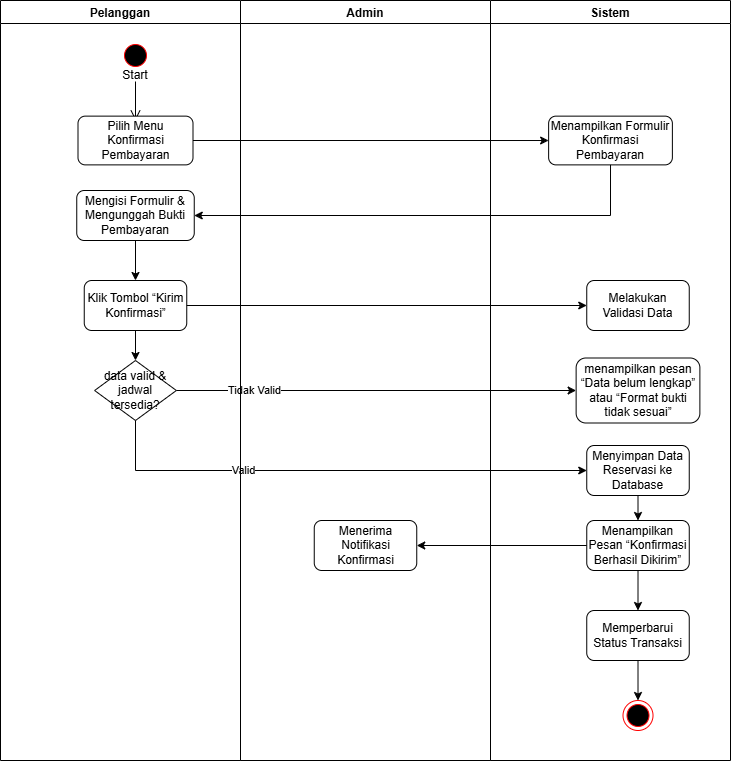

The diagram above was exported from draw.io. Its source (the exported page's mxGraphModel, read from the mxfile embedded in the PNG):
<mxGraphModel dx="873" dy="501" grid="1" gridSize="10" guides="1" tooltips="1" connect="1" arrows="1" fold="1" page="1" pageScale="1" pageWidth="827" pageHeight="1169" math="0" shadow="0">
  <root>
    <mxCell id="0" />
    <mxCell id="1" parent="0" />
    <mxCell id="2Z5VwvXFZSZgPEQMYL6c-1" value="Pelanggan" style="swimlane;" vertex="1" parent="1">
      <mxGeometry x="50" y="40" width="240" height="760" as="geometry">
        <mxRectangle x="40" y="40" width="90" height="30" as="alternateBounds" />
      </mxGeometry>
    </mxCell>
    <mxCell id="2Z5VwvXFZSZgPEQMYL6c-2" value="" style="ellipse;html=1;shape=startState;fillColor=#000000;strokeColor=#ff0000;" vertex="1" parent="2Z5VwvXFZSZgPEQMYL6c-1">
      <mxGeometry x="120" y="40" width="30" height="30" as="geometry" />
    </mxCell>
    <mxCell id="2Z5VwvXFZSZgPEQMYL6c-3" value="" style="edgeStyle=orthogonalEdgeStyle;html=1;verticalAlign=bottom;endArrow=open;endSize=8;strokeColor=light-dark(#000000, #ff9090);rounded=0;" edge="1" parent="2Z5VwvXFZSZgPEQMYL6c-1">
      <mxGeometry relative="1" as="geometry">
        <mxPoint x="135" y="120" as="targetPoint" />
        <mxPoint x="135" y="81" as="sourcePoint" />
      </mxGeometry>
    </mxCell>
    <mxCell id="2Z5VwvXFZSZgPEQMYL6c-4" value="Start" style="text;html=1;whiteSpace=wrap;strokeColor=none;fillColor=none;align=center;verticalAlign=middle;rounded=0;" vertex="1" parent="2Z5VwvXFZSZgPEQMYL6c-1">
      <mxGeometry x="105" y="60" width="60" height="30" as="geometry" />
    </mxCell>
    <mxCell id="2Z5VwvXFZSZgPEQMYL6c-5" value="Pilih Menu Konfirmasi Pembayaran" style="rounded=1;whiteSpace=wrap;html=1;" vertex="1" parent="2Z5VwvXFZSZgPEQMYL6c-1">
      <mxGeometry x="77.5" y="115.63" width="115" height="48.75" as="geometry" />
    </mxCell>
    <mxCell id="2Z5VwvXFZSZgPEQMYL6c-6" style="edgeStyle=orthogonalEdgeStyle;rounded=0;orthogonalLoop=1;jettySize=auto;html=1;exitX=0.5;exitY=1;exitDx=0;exitDy=0;entryX=0.5;entryY=0;entryDx=0;entryDy=0;" edge="1" parent="2Z5VwvXFZSZgPEQMYL6c-1" source="2Z5VwvXFZSZgPEQMYL6c-7" target="2Z5VwvXFZSZgPEQMYL6c-8">
      <mxGeometry relative="1" as="geometry" />
    </mxCell>
    <mxCell id="2Z5VwvXFZSZgPEQMYL6c-7" value="Mengisi Formulir &amp;amp; Mengunggah Bukti Pembayaran" style="rounded=1;whiteSpace=wrap;html=1;" vertex="1" parent="2Z5VwvXFZSZgPEQMYL6c-1">
      <mxGeometry x="76.25" y="190" width="117.5" height="50" as="geometry" />
    </mxCell>
    <mxCell id="2Z5VwvXFZSZgPEQMYL6c-8" value="Klik Tombol “Kirim Konfirmasi”" style="rounded=1;whiteSpace=wrap;html=1;" vertex="1" parent="2Z5VwvXFZSZgPEQMYL6c-1">
      <mxGeometry x="83.75" y="280" width="102.5" height="50" as="geometry" />
    </mxCell>
    <mxCell id="2Z5VwvXFZSZgPEQMYL6c-9" value="data valid &amp;amp; jadwal tersedia?" style="rhombus;whiteSpace=wrap;html=1;" vertex="1" parent="2Z5VwvXFZSZgPEQMYL6c-1">
      <mxGeometry x="94.11999999999999" y="360" width="81.75" height="60" as="geometry" />
    </mxCell>
    <mxCell id="2Z5VwvXFZSZgPEQMYL6c-10" style="edgeStyle=orthogonalEdgeStyle;rounded=0;orthogonalLoop=1;jettySize=auto;html=1;exitX=0.5;exitY=1;exitDx=0;exitDy=0;entryX=0.5;entryY=0;entryDx=0;entryDy=0;" edge="1" parent="2Z5VwvXFZSZgPEQMYL6c-1" source="2Z5VwvXFZSZgPEQMYL6c-8" target="2Z5VwvXFZSZgPEQMYL6c-9">
      <mxGeometry relative="1" as="geometry" />
    </mxCell>
    <mxCell id="2Z5VwvXFZSZgPEQMYL6c-11" value="Sistem" style="swimlane;" vertex="1" parent="1">
      <mxGeometry x="540" y="40" width="240" height="760" as="geometry">
        <mxRectangle x="40" y="40" width="90" height="30" as="alternateBounds" />
      </mxGeometry>
    </mxCell>
    <mxCell id="2Z5VwvXFZSZgPEQMYL6c-12" value="Menampilkan Formulir Konfirmasi Pembayaran" style="rounded=1;whiteSpace=wrap;html=1;" vertex="1" parent="2Z5VwvXFZSZgPEQMYL6c-11">
      <mxGeometry x="58.13" y="115.64" width="123.75" height="48.74" as="geometry" />
    </mxCell>
    <mxCell id="2Z5VwvXFZSZgPEQMYL6c-13" value="" style="ellipse;html=1;shape=endState;fillColor=#000000;strokeColor=#ff0000;" vertex="1" parent="2Z5VwvXFZSZgPEQMYL6c-11">
      <mxGeometry x="132.51" y="700" width="30" height="30" as="geometry" />
    </mxCell>
    <mxCell id="2Z5VwvXFZSZgPEQMYL6c-14" value=" Melakukan Validasi Data" style="rounded=1;whiteSpace=wrap;html=1;" vertex="1" parent="2Z5VwvXFZSZgPEQMYL6c-11">
      <mxGeometry x="96.25" y="280" width="102.5" height="50" as="geometry" />
    </mxCell>
    <mxCell id="2Z5VwvXFZSZgPEQMYL6c-15" value="  menampilkan pesan “Data belum lengkap” atau “Format bukti tidak sesuai”" style="rounded=1;whiteSpace=wrap;html=1;" vertex="1" parent="2Z5VwvXFZSZgPEQMYL6c-11">
      <mxGeometry x="85.63" y="357.5" width="123.75" height="65" as="geometry" />
    </mxCell>
    <mxCell id="2Z5VwvXFZSZgPEQMYL6c-16" style="edgeStyle=orthogonalEdgeStyle;rounded=0;orthogonalLoop=1;jettySize=auto;html=1;exitX=0.5;exitY=1;exitDx=0;exitDy=0;entryX=0.5;entryY=0;entryDx=0;entryDy=0;" edge="1" parent="2Z5VwvXFZSZgPEQMYL6c-11" source="2Z5VwvXFZSZgPEQMYL6c-17" target="2Z5VwvXFZSZgPEQMYL6c-19">
      <mxGeometry relative="1" as="geometry" />
    </mxCell>
    <mxCell id="2Z5VwvXFZSZgPEQMYL6c-17" value=" Menyimpan Data Reservasi ke Database" style="rounded=1;whiteSpace=wrap;html=1;" vertex="1" parent="2Z5VwvXFZSZgPEQMYL6c-11">
      <mxGeometry x="96.25" y="445" width="102.5" height="50" as="geometry" />
    </mxCell>
    <mxCell id="2Z5VwvXFZSZgPEQMYL6c-19" value=" Menampilkan Pesan “Konfirmasi Berhasil Dikirim”" style="rounded=1;whiteSpace=wrap;html=1;" vertex="1" parent="2Z5VwvXFZSZgPEQMYL6c-11">
      <mxGeometry x="96.26" y="520" width="102.5" height="50" as="geometry" />
    </mxCell>
    <mxCell id="2Z5VwvXFZSZgPEQMYL6c-40" value="" style="edgeStyle=orthogonalEdgeStyle;rounded=0;orthogonalLoop=1;jettySize=auto;html=1;exitX=0.5;exitY=1;exitDx=0;exitDy=0;entryX=0.5;entryY=0;entryDx=0;entryDy=0;" edge="1" parent="2Z5VwvXFZSZgPEQMYL6c-11" source="2Z5VwvXFZSZgPEQMYL6c-19" target="2Z5VwvXFZSZgPEQMYL6c-39">
      <mxGeometry relative="1" as="geometry">
        <mxPoint x="688" y="630" as="sourcePoint" />
        <mxPoint x="688" y="680" as="targetPoint" />
      </mxGeometry>
    </mxCell>
    <mxCell id="2Z5VwvXFZSZgPEQMYL6c-42" style="edgeStyle=orthogonalEdgeStyle;rounded=0;orthogonalLoop=1;jettySize=auto;html=1;exitX=0.5;exitY=1;exitDx=0;exitDy=0;entryX=0.5;entryY=0;entryDx=0;entryDy=0;" edge="1" parent="2Z5VwvXFZSZgPEQMYL6c-11" source="2Z5VwvXFZSZgPEQMYL6c-39" target="2Z5VwvXFZSZgPEQMYL6c-13">
      <mxGeometry relative="1" as="geometry" />
    </mxCell>
    <mxCell id="2Z5VwvXFZSZgPEQMYL6c-39" value=" Memperbarui Status Transaksi" style="rounded=1;whiteSpace=wrap;html=1;" vertex="1" parent="2Z5VwvXFZSZgPEQMYL6c-11">
      <mxGeometry x="96.25" y="610" width="102.5" height="50" as="geometry" />
    </mxCell>
    <mxCell id="2Z5VwvXFZSZgPEQMYL6c-20" value="" style="endArrow=classic;html=1;rounded=0;exitX=1;exitY=0.5;exitDx=0;exitDy=0;" edge="1" parent="1" source="2Z5VwvXFZSZgPEQMYL6c-5" target="2Z5VwvXFZSZgPEQMYL6c-12">
      <mxGeometry width="50" height="50" relative="1" as="geometry">
        <mxPoint x="280" y="210" as="sourcePoint" />
        <mxPoint x="330" y="160" as="targetPoint" />
      </mxGeometry>
    </mxCell>
    <mxCell id="2Z5VwvXFZSZgPEQMYL6c-21" style="edgeStyle=orthogonalEdgeStyle;rounded=0;orthogonalLoop=1;jettySize=auto;html=1;exitX=0.5;exitY=1;exitDx=0;exitDy=0;entryX=1;entryY=0.5;entryDx=0;entryDy=0;" edge="1" parent="1" source="2Z5VwvXFZSZgPEQMYL6c-12" target="2Z5VwvXFZSZgPEQMYL6c-7">
      <mxGeometry relative="1" as="geometry" />
    </mxCell>
    <mxCell id="2Z5VwvXFZSZgPEQMYL6c-22" style="edgeStyle=orthogonalEdgeStyle;rounded=0;orthogonalLoop=1;jettySize=auto;html=1;exitX=1;exitY=0.5;exitDx=0;exitDy=0;entryX=0;entryY=0.5;entryDx=0;entryDy=0;" edge="1" parent="1" source="2Z5VwvXFZSZgPEQMYL6c-8" target="2Z5VwvXFZSZgPEQMYL6c-14">
      <mxGeometry relative="1" as="geometry" />
    </mxCell>
    <mxCell id="2Z5VwvXFZSZgPEQMYL6c-23" style="edgeStyle=orthogonalEdgeStyle;rounded=0;orthogonalLoop=1;jettySize=auto;html=1;exitX=1;exitY=0.5;exitDx=0;exitDy=0;entryX=0;entryY=0.5;entryDx=0;entryDy=0;" edge="1" parent="1" source="2Z5VwvXFZSZgPEQMYL6c-9" target="2Z5VwvXFZSZgPEQMYL6c-15">
      <mxGeometry relative="1" as="geometry" />
    </mxCell>
    <mxCell id="2Z5VwvXFZSZgPEQMYL6c-24" value="Tidak Valid" style="edgeLabel;html=1;align=center;verticalAlign=middle;resizable=0;points=[];" vertex="1" connectable="0" parent="2Z5VwvXFZSZgPEQMYL6c-23">
      <mxGeometry x="-0.6099" y="1" relative="1" as="geometry">
        <mxPoint as="offset" />
      </mxGeometry>
    </mxCell>
    <mxCell id="2Z5VwvXFZSZgPEQMYL6c-25" style="edgeStyle=orthogonalEdgeStyle;rounded=0;orthogonalLoop=1;jettySize=auto;html=1;exitX=0.5;exitY=1;exitDx=0;exitDy=0;entryX=0;entryY=0.5;entryDx=0;entryDy=0;" edge="1" parent="1" source="2Z5VwvXFZSZgPEQMYL6c-9" target="2Z5VwvXFZSZgPEQMYL6c-17">
      <mxGeometry relative="1" as="geometry" />
    </mxCell>
    <mxCell id="2Z5VwvXFZSZgPEQMYL6c-26" value="Valid" style="edgeLabel;html=1;align=center;verticalAlign=middle;resizable=0;points=[];" vertex="1" connectable="0" parent="2Z5VwvXFZSZgPEQMYL6c-25">
      <mxGeometry x="-0.3701" y="1" relative="1" as="geometry">
        <mxPoint as="offset" />
      </mxGeometry>
    </mxCell>
    <mxCell id="2Z5VwvXFZSZgPEQMYL6c-27" value="Admin" style="swimlane;" vertex="1" parent="1">
      <mxGeometry x="290" y="40" width="250" height="760" as="geometry">
        <mxRectangle x="40" y="40" width="90" height="30" as="alternateBounds" />
      </mxGeometry>
    </mxCell>
    <mxCell id="2Z5VwvXFZSZgPEQMYL6c-37" value=" Menerima Notifikasi Konfirmasi" style="rounded=1;whiteSpace=wrap;html=1;" vertex="1" parent="2Z5VwvXFZSZgPEQMYL6c-27">
      <mxGeometry x="73.75" y="520" width="102.5" height="50" as="geometry" />
    </mxCell>
    <mxCell id="2Z5VwvXFZSZgPEQMYL6c-38" style="edgeStyle=orthogonalEdgeStyle;rounded=0;orthogonalLoop=1;jettySize=auto;html=1;exitX=0;exitY=0.5;exitDx=0;exitDy=0;entryX=1;entryY=0.5;entryDx=0;entryDy=0;" edge="1" parent="1" source="2Z5VwvXFZSZgPEQMYL6c-19" target="2Z5VwvXFZSZgPEQMYL6c-37">
      <mxGeometry relative="1" as="geometry" />
    </mxCell>
  </root>
</mxGraphModel>